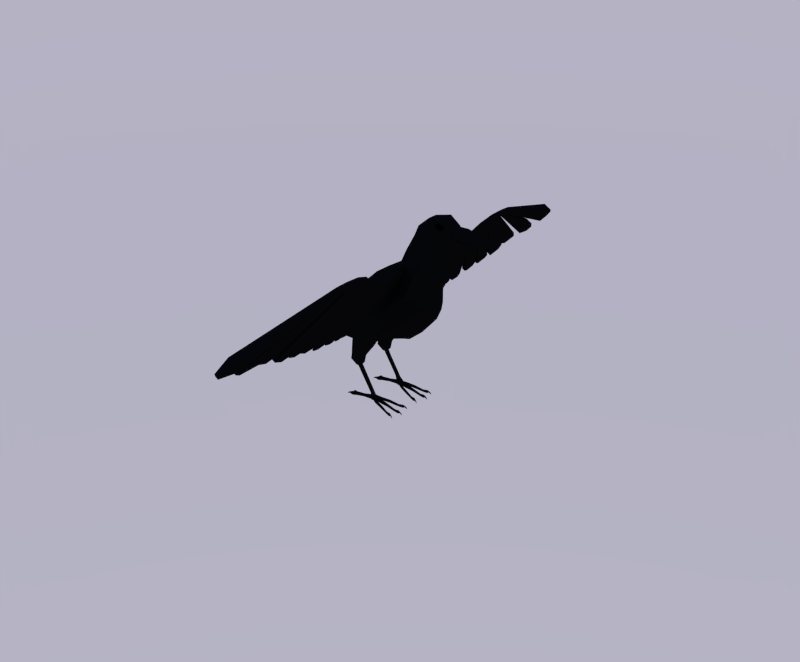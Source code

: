 # Source: Crow.blend  (saved by Blender 2.79.0; exported with 4.5.12 LTS)
import bpy
from mathutils import Matrix  # noqa: F401  (used for matrix-valued properties, if any)

bpy.ops.wm.read_factory_settings(use_empty=True)
scene = bpy.context.scene
scene.name = 'Scene'

# ---- collections
col_collection_1 = bpy.data.collections.new('Collection 1'); scene.collection.children.link(col_collection_1)

# ---- materials (node trees are filled in below, after node groups)
mat_material = bpy.data.materials.new('Material')
mat_material.alpha_threshold = 0.0
mat_material.diffuse_color = (0.06072, 0.06072, 0.06072, 1.0)
mat_material.roughness = 0.5
mat_material_001 = bpy.data.materials.new('Material.001')
mat_material_001.alpha_threshold = 0.0
mat_material_001.diffuse_color = (0.0331, 0.0331, 0.0331, 1.0)
mat_material_001.roughness = 0.5

# ---- material node trees
mat_material.use_nodes = True; mat_material.node_tree.nodes.clear()
_N = mat_material.node_tree.nodes; _L = mat_material.node_tree.links
n0 = _N.new('ShaderNodeOutputMaterial'); n0.name = 'Material Output'; n0.location = (300, 300)
n1 = _N.new('ShaderNodeBsdfDiffuse'); n1.name = 'Diffuse BSDF'; n1.location = (10, 300)
n1.inputs[0].default_value = (0.004242, 0.004242, 0.004242, 1.0)
_L.new(n1.outputs[0], n0.inputs[0])
n0.is_active_output = True
mat_material_001.use_nodes = True; mat_material_001.node_tree.nodes.clear()
_N = mat_material_001.node_tree.nodes; _L = mat_material_001.node_tree.links
n0 = _N.new('ShaderNodeOutputMaterial'); n0.name = 'Material Output'; n0.location = (300, 300)
n1 = _N.new('ShaderNodeBsdfDiffuse'); n1.name = 'Diffuse BSDF'; n1.location = (10, 300)
n1.inputs[0].default_value = (0.0, 0.0, 0.0, 1.0)
_L.new(n1.outputs[0], n0.inputs[0])
n0.is_active_output = True

# ---- world
world_world = bpy.data.worlds.new('World'); scene.world = world_world
world_world.use_nodes = True; world_world.node_tree.nodes.clear()
_N = world_world.node_tree.nodes; _L = world_world.node_tree.links
n0 = _N.new('ShaderNodeOutputWorld'); n0.name = 'World Output'; n0.location = (300, 300)
n1 = _N.new('ShaderNodeBackground'); n1.name = 'Background'; n1.location = (10, 300)
n1.inputs[1].default_value = 0.7
n2 = _N.new('ShaderNodeTexSky'); n2.name = 'Sky Texture'; n2.location = (-190, 300)
n2.sky_type = 'PREETHAM'
n2.turbidity = 2.5
n2.sun_elevation = 1.571
_L.new(n1.outputs[0], n0.inputs[0])
_L.new(n2.outputs[0], n1.inputs[0])
n0.is_active_output = True
world_world.color = (0.05088, 0.05088, 0.05088)
world_world.use_sun_shadow = False
world_world.sun_shadow_jitter_overblur = 0.0
world_world.cycles.sampling_method = 'NONE'
world_world.cycles.sample_map_resolution = 256

# ---- meshes
me_cylinder = bpy.data.meshes.new('Cylinder')
me_cylinder.from_pydata([(-1.066, -0.3334, -0.03189), (-1.046, -0.2448, -2.319), (-0.5922, -0.8726, -0.06037), (-0.6986, -0.6401, -2.34), (0.2502, -1.178, -0.2006), (-0.1368, -0.791, -2.374), (1.087, -0.9534, -0.251), (0.3944, -0.6401, -2.627), (1.604, -0.3645, -0.2821), (0.7062, -0.2448, -2.781), (1.465, -0.3437, -0.592), (0.977, -0.8991, -0.5626), (0.1878, -1.111, -0.5152), (-0.6057, -0.8229, -0.3509), (-1.052, -0.3144, -0.3241), (-0.9021, -0.1429, -3.313), (-0.7066, -0.3736, -3.367), (-0.3901, -0.4618, -3.455), (-0.07366, -0.3736, -3.543), (0.1219, -0.1429, -3.598), (-0.8403, -0.07283, -4.299), (-0.737, -0.1902, -4.297), (-0.57, -0.235, -4.292), (-0.403, -0.1902, -4.288), (-0.2998, -0.07283, -4.285), (-0.6603, -0.02331, -6.682), (-0.6346, -0.06055, -6.665), (-0.5929, -0.07478, -6.637), (-0.5512, -0.06055, -6.61), (-0.5254, -0.02331, -6.593), (-0.9162, -0.2969, 0.8745), (-0.4944, -0.7771, 0.8492), (0.2653, -1.049, 0.7984), (1.011, -0.8491, 0.7536), (1.471, -0.3246, 0.7259), (-0.874, -0.2882, 1.237), (-0.4648, -0.7542, 1.262), (0.2757, -1.019, 1.338), (1.068, -0.4502, 1.279), (1.278, -0.07903, 1.399), (-1.542, -0.2013, 2.713), (-1.276, -0.5265, 2.82), (-0.8468, -0.6507, 2.994), (-0.4167, -0.2875, 3.093), (-0.2517, -0.05049, 3.234), (-1.101, -0.2803, 1.734), (-0.7115, -0.7333, 1.791), (-0.1894, -0.8532, 1.975), (0.7115, -0.07021, 1.932), (0.5156, -0.4003, 1.804), (-1.214, -0.2526, 2.009), (-0.8701, -0.6608, 2.084), (-0.1585, -0.8167, 2.229), (0.5572, -0.06329, 2.342), (0.3725, -0.3608, 2.21), (-1.354, -0.2185, 2.347), (-1.065, -0.5715, 2.445), (-0.5219, -0.7064, 2.614), (-0.0188, -0.05478, 2.798), (-0.1897, -0.312, 2.659), (-1.545, -0.1868, 3.297), (-1.28, -0.4886, 3.31), (-0.8509, -0.6039, 3.332), (-0.421, -0.2668, 3.244), (-0.2561, -0.04687, 3.361), (-1.265, -0.2841, 3.8), (-1.059, -0.329, 3.678), (-0.7395, -0.4665, 3.687), (-0.4843, -0.2355, 3.76), (-0.2866, -0.03876, 3.676), (-0.7769, -0.08828, 4.003), (-0.671, -0.2307, 3.936), (-0.4997, -0.2851, 3.828), (-0.437, -0.04657, 3.768), (-0.4933, -0.0122, 3.818), (-0.5145, -0.09679, 4.322), (-0.4154, -0.2527, 4.265), (-0.2198, -0.3122, 4.143), (-0.2424, -0.05453, 4.158), (-0.2194, -0.01689, 4.139), (0.005306, -0.0586, 4.73), (0.06513, -0.1527, 4.696), (0.2056, -0.1887, 4.611), (0.1566, -0.03442, 4.63), (0.1705, -0.0117, 4.618), (0.4705, -0.01109, 4.897), (0.4815, -0.02833, 4.89), (0.4992, -0.03492, 4.88), (0.521, -0.007406, 4.868), (0.5238, -0.003102, 4.866), (0.05176, -0.04377, 4.771), (0.09633, -0.1139, 4.746), (0.2725, -0.1445, 4.696), (0.2362, -0.01626, 4.675), (0.225, -0.03377, 4.682), (-0.9483, -0.1452, 3.957), (-0.8014, -0.3018, 3.89), (-0.5636, -0.3729, 3.782), (-0.4418, -0.02129, 3.793), (-0.4779, -0.06684, 3.813), (-0.1458, -0.2853, 4.162), (-0.03136, -0.04704, 4.087), (-0.09203, -0.02589, 4.208), (-0.1305, -0.08105, 4.225), (0.2805, -0.02246, 4.667), (0.2947, -0.003941, 4.657), (0.2845, -0.002802, 4.671), (0.2816, -0.006981, 4.672), (-1.047, -0.3911, 3.523), (-0.9237, -0.41, 3.648), (-1.091, -0.4141, 3.529), (-1.203, -0.3536, 3.504), (-1.089, -0.3148, 3.556), (-0.9279, -0.3463, 3.646), (-1.021, -0.431, 3.687), (-1.173, -0.3949, 3.616), (-1.187, -0.3023, 3.609), (-1.013, -0.308, 3.704), (-0.9158, -0.3228, 3.77), (-1.066, -0.3152, 3.745), (0.7016, -0.9937, -1.052), (1.248, -0.3127, -1.168), (0.004875, -1.011, -1.027), (-0.6335, -0.7485, -0.8882), (-1.04, -0.286, -0.8638), (0.5055, -0.7504, -2.485), (0.7479, -0.1471, -2.409), (-0.08931, -0.8379, -2.102), (-0.6815, -0.6204, -1.814), (-1.018, -0.2371, -1.794), (1.038, -0.4561, -2.522), (0.8966, -0.27, -2.104), (1.189, -0.5108, -2.448), (1.035, -0.4102, -1.907), (1.283, -0.6543, -2.402), (1.146, -0.6158, -1.808), (1.283, -0.8316, -2.402), (1.146, -0.8701, -1.808), (1.189, -0.975, -2.448), (1.035, -1.076, -1.907), (1.038, -1.03, -2.522), (0.8549, -1.154, -2.068), (0.8866, -0.975, -2.596), (0.6748, -1.076, -2.23), (0.7849, -0.8638, -2.657), (0.5635, -0.8701, -2.329), (0.7931, -0.6543, -2.642), (0.5039, -0.8298, -2.41), (0.8866, -0.5108, -2.596), (0.6748, -0.4102, -2.23), (0.967, -0.6233, -1.222), (0.8728, -0.8844, -1.239), (0.748, -1.056, -1.282), (0.5593, -1.13, -1.523), (0.3706, -1.056, -1.764), (0.254, -0.985, -1.913), (0.3556, -0.8254, -2.273), (1.208, -0.4626, -2.742), (1.309, -0.5161, -2.612), (1.371, -0.6563, -2.531), (1.371, -0.8296, -2.531), (1.309, -0.9697, -2.612), (1.208, -1.023, -2.742), (1.108, -0.9697, -2.873), (1.046, -0.8296, -2.954), (1.046, -0.6563, -2.954), (1.108, -0.5161, -2.873), (1.432, -0.576, -2.799), (1.464, -0.6079, -2.707), (1.483, -0.6913, -2.649), (1.483, -0.7945, -2.649), (1.464, -0.878, -2.707), (1.432, -0.9099, -2.799), (1.4, -0.878, -2.892), (1.38, -0.7945, -2.949), (1.38, -0.6913, -2.949), (1.4, -0.6079, -2.892), (1.479, -0.6566, -2.849), (1.495, -0.6731, -2.801), (1.505, -0.7163, -2.772), (1.505, -0.7696, -2.772), (1.495, -0.8128, -2.801), (1.479, -0.8293, -2.849), (1.462, -0.8128, -2.897), (1.452, -0.7696, -2.927), (1.452, -0.7163, -2.927), (1.462, -0.6731, -2.897), (2.692, -0.6609, -3.083), (2.708, -0.6766, -3.038), (2.867, -0.6991, -2.932), (2.867, -0.7868, -2.932), (2.752, -0.8093, -3.076), (2.692, -0.825, -3.083), (2.676, -0.8093, -3.129), (2.667, -0.7963, -3.157), (2.667, -0.6896, -3.157), (2.676, -0.6766, -3.129), (2.831, -0.6609, -3.193), (2.864, -0.6766, -3.158), (2.961, -0.6991, -3.048), (2.961, -0.7868, -3.048), (2.864, -0.8093, -3.158), (2.831, -0.825, -3.193), (2.798, -0.8093, -3.229), (2.777, -0.7963, -3.25), (2.777, -0.6896, -3.25), (2.798, -0.6766, -3.229), (2.489, -0.7847, -3.507), (2.489, -0.7012, -3.507), (2.566, -0.7847, -3.551), (2.566, -0.7012, -3.551), (2.286, -0.7859, -3.825), (2.286, -0.7, -3.825), (2.38, -0.7859, -3.894), (2.38, -0.7, -3.894), (2.2, -0.801, -3.912), (2.2, -0.6849, -3.912), (2.333, -0.801, -3.995), (2.333, -0.6849, -3.995), (2.189, -0.7838, -4.039), (2.189, -0.7021, -4.039), (2.283, -0.7838, -4.098), (2.283, -0.7021, -4.098), (2.16, -0.764, -4.128), (2.16, -0.7219, -4.128), (2.204, -0.764, -4.165), (2.204, -0.7219, -4.165), (2.132, -0.7588, -4.216), (2.132, -0.7271, -4.216), (2.169, -0.7588, -4.237), (2.169, -0.7271, -4.237), (2.141, -0.7438, -4.321), (2.141, -0.7421, -4.321), (2.144, -0.7438, -4.322), (2.144, -0.7421, -4.322), (3.234, -0.7185, -2.655), (3.234, -0.7674, -2.655), (3.317, -0.7185, -2.717), (3.317, -0.7674, -2.717), (3.637, -0.7185, -2.32), (3.637, -0.7674, -2.32), (3.72, -0.7185, -2.383), (3.72, -0.7674, -2.383), (3.607, -0.7242, -2.492), (3.543, -0.7242, -2.444), (3.543, -0.7617, -2.444), (3.607, -0.7617, -2.492), (3.663, -0.721, -2.295), (3.663, -0.7649, -2.295), (3.738, -0.721, -2.351), (3.738, -0.7649, -2.351), (3.737, -0.7326, -2.261), (3.737, -0.7533, -2.261), (3.749, -0.7326, -2.305), (3.749, -0.7533, -2.305), (3.801, -0.7345, -2.247), (3.801, -0.7514, -2.247), (3.804, -0.7345, -2.285), (3.804, -0.7514, -2.285), (3.87, -0.7426, -2.272), (3.87, -0.7433, -2.272), (3.868, -0.7426, -2.274), (3.868, -0.7433, -2.274), (3.172, -0.9485, -2.726), (3.164, -0.9959, -2.735), (3.255, -0.9503, -2.789), (3.248, -0.9977, -2.798), (3.565, -1.076, -2.403), (3.557, -1.124, -2.412), (3.648, -1.078, -2.466), (3.64, -1.126, -2.475), (3.537, -1.045, -2.573), (3.474, -1.044, -2.525), (3.467, -1.08, -2.532), (3.531, -1.081, -2.58), (3.59, -1.088, -2.38), (3.583, -1.13, -2.388), (3.664, -1.089, -2.436), (3.657, -1.132, -2.444), (3.661, -1.118, -2.349), (3.657, -1.138, -2.353), (3.673, -1.111, -2.393), (3.67, -1.131, -2.397), (3.723, -1.132, -2.337), (3.72, -1.149, -2.34), (3.727, -1.126, -2.374), (3.724, -1.142, -2.377), (3.79, -1.147, -2.364), (3.79, -1.147, -2.365), (3.789, -1.146, -2.366), (3.789, -1.147, -2.366), (3.161, -0.4437, -2.739), (3.17, -0.4907, -2.729), (3.244, -0.4417, -2.801), (3.253, -0.4888, -2.791), (3.551, -0.3033, -2.419), (3.56, -0.3504, -2.409), (3.635, -0.3013, -2.481), (3.643, -0.3484, -2.471), (3.527, -0.3493, -2.585), (3.463, -0.3508, -2.537), (3.47, -0.387, -2.529), (3.533, -0.3855, -2.578), (3.577, -0.296, -2.394), (3.585, -0.3382, -2.385), (3.652, -0.2942, -2.451), (3.659, -0.3365, -2.442), (3.652, -0.2868, -2.36), (3.655, -0.3068, -2.355), (3.664, -0.2938, -2.403), (3.668, -0.3138, -2.399), (3.715, -0.2745, -2.347), (3.718, -0.2908, -2.343), (3.718, -0.2817, -2.384), (3.721, -0.298, -2.38), (3.784, -0.2752, -2.371), (3.784, -0.2759, -2.371), (3.783, -0.2757, -2.372), (3.783, -0.2764, -2.372), (3.161, -0.4437, -2.739), (3.17, -0.4907, -2.729), (3.244, -0.4417, -2.801), (3.253, -0.4888, -2.791), (2.914, -0.5544, -2.946), (2.927, -0.5987, -2.931), (2.996, -0.5514, -3.009), (3.01, -0.5957, -2.994), (2.915, -0.8647, -2.945), (2.904, -0.9105, -2.958), (2.998, -0.8672, -3.007), (2.987, -0.913, -3.021), (-1.066, 0.3331, -0.03189), (-1.046, 0.2439, -2.319), (-0.5922, 0.8722, -0.06037), (-0.6986, 0.6392, -2.34), (0.2502, 1.177, -0.2006), (-0.1368, 0.7902, -2.374), (1.087, 0.9525, -0.251), (0.3944, 0.6392, -2.627), (1.604, 0.3636, -0.2821), (0.7062, 0.2439, -2.781), (1.465, 0.3428, -0.592), (0.977, 0.8982, -0.5626), (0.1878, 1.11, -0.5152), (-0.6057, 0.8226, -0.3509), (-1.052, 0.3141, -0.3241), (-0.9021, 0.142, -3.313), (-0.7066, 0.3727, -3.367), (-0.3901, 0.4609, -3.455), (-0.07366, 0.3727, -3.543), (0.1219, 0.142, -3.598), (-0.8403, 0.07195, -4.299), (-0.737, 0.1893, -4.297), (-0.57, 0.2341, -4.292), (-0.403, 0.1893, -4.288), (-0.2998, 0.07195, -4.285), (-0.6603, 0.02243, -6.682), (-0.6346, 0.05967, -6.665), (-0.5929, 0.0739, -6.637), (-0.5512, 0.05967, -6.61), (-0.5254, 0.02243, -6.593), (-0.9162, 0.2966, 0.8745), (-0.4944, 0.7768, 0.8492), (0.2653, 1.049, 0.7984), (1.011, 0.8483, 0.7536), (1.471, 0.3237, 0.7259), (-0.874, 0.2879, 1.237), (-0.4648, 0.7539, 1.262), (0.2757, 1.018, 1.338), (1.068, 0.4493, 1.279), (1.278, 0.07815, 1.399), (-1.542, 0.2004, 2.713), (-1.276, 0.5256, 2.82), (-0.8468, 0.6498, 2.994), (-0.4167, 0.2866, 3.093), (-0.2517, 0.04961, 3.234), (-1.101, 0.2794, 1.734), (-0.7115, 0.7324, 1.791), (-0.1894, 0.8523, 1.975), (0.7115, 0.06933, 1.932), (0.5156, 0.3995, 1.804), (-1.214, 0.2517, 2.009), (-0.8701, 0.6599, 2.084), (-0.1585, 0.8158, 2.229), (0.5572, 0.06242, 2.342), (0.3725, 0.3599, 2.21), (-1.354, 0.2176, 2.347), (-1.065, 0.5707, 2.445), (-0.5219, 0.7055, 2.614), (-0.0188, 0.0539, 2.798), (-0.1897, 0.3112, 2.659), (-1.545, 0.1859, 3.297), (-1.28, 0.4877, 3.31), (-0.8509, 0.603, 3.332), (-0.421, 0.2659, 3.244), (-0.2561, 0.04599, 3.361), (-1.265, 0.2832, 3.8), (-1.059, 0.3281, 3.678), (-0.7395, 0.4656, 3.687), (-0.4843, 0.2347, 3.76), (-0.2866, 0.03788, 3.676), (-0.7769, 0.0874, 4.003), (-0.671, 0.2298, 3.936), (-0.4997, 0.2842, 3.828), (-0.437, 0.04569, 3.768), (-0.4933, 0.01132, 3.818), (-0.5145, 0.09591, 4.322), (-0.4154, 0.2518, 4.265), (-0.2198, 0.3114, 4.143), (-0.2424, 0.05365, 4.158), (-0.2194, 0.01601, 4.139), (0.005306, 0.05772, 4.73), (0.06513, 0.1518, 4.696), (0.2056, 0.1878, 4.611), (0.1566, 0.03354, 4.63), (0.1705, 0.01082, 4.618), (0.4705, 0.01021, 4.897), (0.4815, 0.02745, 4.89), (0.4992, 0.03404, 4.88), (0.521, 0.006525, 4.868), (0.5238, 0.002221, 4.866), (0.05176, 0.04289, 4.771), (0.09633, 0.113, 4.746), (0.2725, 0.1436, 4.696), (0.2362, 0.01538, 4.675), (0.225, 0.03289, 4.682), (-0.9483, 0.1444, 3.957), (-0.8014, 0.3009, 3.89), (-0.5636, 0.372, 3.782), (-0.4418, 0.02041, 3.793), (-0.4779, 0.06596, 3.813), (-0.1458, 0.2845, 4.162), (-0.03136, 0.04616, 4.087), (-0.09269, 0.025, 4.207), (-0.1305, 0.08016, 4.225), (0.2805, 0.02158, 4.667), (0.2947, 0.003987, 4.657), (0.2845, 0.001921, 4.671), (0.2816, 0.0061, 4.672), (-1.047, 0.3903, 3.523), (-0.9237, 0.4091, 3.648), (-1.091, 0.4132, 3.529), (-1.203, 0.3528, 3.504), (-1.089, 0.3139, 3.556), (-0.9279, 0.3454, 3.646), (-1.021, 0.4302, 3.687), (-1.173, 0.3941, 3.616), (-1.187, 0.3014, 3.609), (-1.013, 0.3071, 3.704), (-0.9158, 0.3219, 3.77), (-1.066, 0.3143, 3.745), (0.7016, 0.9929, -1.052), (1.248, 0.3118, -1.168), (0.004875, 1.01, -1.027), (-0.6335, 0.7482, -0.8882), (-1.04, 0.2857, -0.8638), (0.5055, 0.7495, -2.485), (0.7479, 0.1462, -2.409), (-0.08931, 0.837, -2.102), (-0.6815, 0.6201, -1.814), (-1.018, 0.2368, -1.794), (1.038, 0.4552, -2.522), (0.8966, 0.2691, -2.104), (1.189, 0.51, -2.448), (1.035, 0.4093, -1.907), (1.283, 0.6534, -2.402), (1.146, 0.615, -1.808), (1.283, 0.8307, -2.402), (1.146, 0.8692, -1.808), (1.189, 0.9742, -2.448), (1.035, 1.075, -1.907), (1.038, 1.029, -2.522), (0.8549, 1.153, -2.068), (0.8866, 0.9742, -2.596), (0.6748, 1.075, -2.23), (0.7849, 0.8629, -2.657), (0.5635, 0.8692, -2.329), (0.7931, 0.6534, -2.642), (0.5039, 0.8289, -2.41), (0.8866, 0.51, -2.596), (0.6748, 0.4093, -2.23), (0.967, 0.6224, -1.222), (0.8728, 0.8835, -1.239), (0.748, 1.055, -1.282), (0.5593, 1.129, -1.523), (0.3706, 1.055, -1.764), (0.254, 0.9841, -1.913), (0.3556, 0.8245, -2.273), (1.208, 0.4617, -2.742), (1.309, 0.5153, -2.612), (1.371, 0.6554, -2.531), (1.371, 0.8287, -2.531), (1.309, 0.9689, -2.612), (1.208, 1.022, -2.742), (1.108, 0.9689, -2.873), (1.046, 0.8287, -2.954), (1.046, 0.6554, -2.954), (1.108, 0.5153, -2.873), (1.432, 0.5751, -2.799), (1.464, 0.607, -2.707), (1.483, 0.6905, -2.649), (1.483, 0.7937, -2.649), (1.464, 0.8771, -2.707), (1.432, 0.909, -2.799), (1.4, 0.8771, -2.892), (1.38, 0.7937, -2.949), (1.38, 0.6905, -2.949), (1.4, 0.607, -2.892), (1.479, 0.6557, -2.849), (1.495, 0.6722, -2.801), (1.505, 0.7154, -2.772), (1.505, 0.7687, -2.772), (1.495, 0.8119, -2.801), (1.479, 0.8284, -2.849), (1.462, 0.8119, -2.897), (1.452, 0.7687, -2.927), (1.452, 0.7154, -2.927), (1.462, 0.6722, -2.897), (2.692, 0.66, -3.083), (2.708, 0.6757, -3.038), (2.867, 0.6982, -2.932), (2.867, 0.7859, -2.932), (2.752, 0.8084, -3.076), (2.692, 0.8241, -3.083), (2.676, 0.8084, -3.129), (2.667, 0.7954, -3.157), (2.667, 0.6887, -3.157), (2.676, 0.6757, -3.129), (2.831, 0.66, -3.193), (2.864, 0.6757, -3.158), (2.961, 0.6982, -3.048), (2.961, 0.7859, -3.048), (2.864, 0.8084, -3.158), (2.831, 0.8241, -3.193), (2.798, 0.8084, -3.229), (2.777, 0.7954, -3.25), (2.777, 0.6887, -3.25), (2.798, 0.6757, -3.229), (2.489, 0.7838, -3.507), (2.489, 0.7003, -3.507), (2.566, 0.7838, -3.551), (2.566, 0.7003, -3.551), (2.286, 0.785, -3.825), (2.286, 0.6991, -3.825), (2.38, 0.785, -3.894), (2.38, 0.6991, -3.894), (2.2, 0.8001, -3.912), (2.2, 0.684, -3.912), (2.333, 0.8001, -3.995), (2.333, 0.684, -3.995), (2.189, 0.7829, -4.039), (2.189, 0.7012, -4.039), (2.283, 0.7829, -4.098), (2.283, 0.7012, -4.098), (2.16, 0.7631, -4.128), (2.16, 0.721, -4.128), (2.204, 0.7631, -4.165), (2.204, 0.721, -4.165), (2.132, 0.7579, -4.216), (2.132, 0.7262, -4.216), (2.169, 0.7579, -4.237), (2.169, 0.7262, -4.237), (2.141, 0.7429, -4.321), (2.141, 0.7413, -4.321), (2.144, 0.7429, -4.322), (2.144, 0.7413, -4.322), (3.234, 0.7176, -2.655), (3.234, 0.7665, -2.655), (3.317, 0.7176, -2.717), (3.317, 0.7665, -2.717), (3.637, 0.7176, -2.32), (3.637, 0.7665, -2.32), (3.72, 0.7176, -2.383), (3.72, 0.7665, -2.383), (3.607, 0.7233, -2.492), (3.543, 0.7233, -2.444), (3.543, 0.7608, -2.444), (3.607, 0.7608, -2.492), (3.663, 0.7201, -2.295), (3.663, 0.764, -2.295), (3.738, 0.7201, -2.351), (3.738, 0.764, -2.351), (3.737, 0.7317, -2.261), (3.737, 0.7524, -2.261), (3.749, 0.7317, -2.305), (3.749, 0.7525, -2.305), (3.801, 0.7336, -2.247), (3.801, 0.7505, -2.247), (3.804, 0.7336, -2.285), (3.804, 0.7505, -2.285), (3.87, 0.7417, -2.272), (3.87, 0.7424, -2.272), (3.868, 0.7417, -2.274), (3.868, 0.7424, -2.274), (3.172, 0.9476, -2.726), (3.164, 0.995, -2.735), (3.255, 0.9494, -2.789), (3.248, 0.9968, -2.798), (3.565, 1.076, -2.403), (3.557, 1.123, -2.412), (3.648, 1.077, -2.466), (3.64, 1.125, -2.475), (3.537, 1.044, -2.573), (3.474, 1.043, -2.525), (3.467, 1.079, -2.532), (3.531, 1.081, -2.58), (3.59, 1.087, -2.38), (3.583, 1.129, -2.388), (3.664, 1.089, -2.436), (3.657, 1.131, -2.444), (3.661, 1.117, -2.349), (3.657, 1.137, -2.353), (3.673, 1.11, -2.393), (3.67, 1.13, -2.397), (3.723, 1.131, -2.337), (3.72, 1.148, -2.34), (3.727, 1.125, -2.374), (3.724, 1.141, -2.377), (3.79, 1.146, -2.364), (3.79, 1.146, -2.365), (3.789, 1.145, -2.366), (3.789, 1.146, -2.366), (3.161, 0.4428, -2.739), (3.17, 0.4899, -2.729), (3.244, 0.4408, -2.801), (3.253, 0.4879, -2.791), (3.551, 0.3024, -2.419), (3.56, 0.3495, -2.409), (3.635, 0.3005, -2.481), (3.643, 0.3475, -2.471), (3.527, 0.3485, -2.585), (3.463, 0.35, -2.537), (3.47, 0.3861, -2.529), (3.533, 0.3846, -2.578), (3.577, 0.2951, -2.394), (3.585, 0.3373, -2.385), (3.652, 0.2933, -2.451), (3.659, 0.3356, -2.442), (3.652, 0.2859, -2.36), (3.655, 0.3059, -2.355), (3.664, 0.2929, -2.403), (3.668, 0.3129, -2.399), (3.715, 0.2736, -2.347), (3.718, 0.2899, -2.343), (3.718, 0.2808, -2.384), (3.721, 0.2971, -2.38), (3.784, 0.2744, -2.371), (3.784, 0.2751, -2.371), (3.783, 0.2748, -2.372), (3.783, 0.2755, -2.372), (3.161, 0.4428, -2.739), (3.17, 0.4899, -2.729), (3.244, 0.4408, -2.801), (3.253, 0.4879, -2.791), (2.914, 0.5535, -2.946), (2.927, 0.5978, -2.931), (2.996, 0.5505, -3.009), (3.01, 0.5948, -2.994), (2.915, 0.8638, -2.945), (2.904, 0.9096, -2.958), (2.998, 0.8664, -3.007), (2.987, 0.9121, -3.021), (-0.4601, 0.7033, -2.355), (-0.2688, 0.9447, -0.4207), (-0.2346, 1.002, -0.1199), (-0.5722, 0.4102, -3.405), (-0.6661, 0.2083, -4.295), (-0.6169, 0.06571, -6.653), (-0.1719, 0.8922, 0.8276), (-0.1504, 0.8659, 1.294), (-1.094, 0.5784, 2.894), (-0.4898, 0.7833, 1.869), (-0.568, 0.7261, 2.146), (-0.8346, 0.6279, 2.517), (-1.098, 0.5366, 3.319), (-0.9235, 0.3865, 3.682), (-0.5983, 0.2529, 3.89), (-0.3324, 0.2771, 4.213), (0.1248, 0.1671, 4.66), (0.489, 0.03025, 4.886), (0.1711, 0.126, 4.725), (-0.7005, 0.3311, 3.844), (-0.3625, 0.8594, -0.9473), (-0.4301, 0.7122, -1.936), (-0.4511, -0.7066, -2.355), (-0.2561, -0.9499, -0.4233), (-0.2211, -1.007, -0.1222), (-0.5672, -0.4124, -3.406), (-0.6635, -0.2099, -4.295), (-0.6162, -0.06682, -6.653), (-0.1597, -0.8971, 0.8268), (-0.1386, -0.8706, 1.295), (-1.087, -0.5812, 2.897), (-0.4815, -0.7861, 1.872), (-0.5566, -0.7295, 2.148), (-0.8259, -0.631, 2.52), (-1.091, -0.5394, 3.32), (-0.9184, -0.3896, 3.682), (-0.5956, -0.2546, 3.889), (-0.3292, -0.2789, 4.211), (0.127, -0.1685, 4.658), (0.4893, -0.03123, 4.886), (0.1739, -0.1274, 4.724), (-0.6967, -0.3331, 3.843), (-0.3523, -0.8641, -0.9495), (-0.4206, -0.7162, -1.941), (-0.3193, 0.8089, 0.958), (-0.4386, 1.637, 1.317), (-0.3149, 1.637, 1.358), (-0.1956, 0.8089, 0.9992), (-0.5266, 0.7406, 1.581), (-0.6401, 1.28, 1.922), (-0.5164, 1.28, 1.963), (-0.4029, 0.7406, 1.622), (-0.4435, 1.908, 1.331), (-0.3197, 1.908, 1.372), (-0.6699, 1.708, 2.012), (-0.5462, 1.708, 2.053), (-0.4101, 2.332, 1.231), (-0.2864, 2.332, 1.272), (-0.5906, 2.372, 1.773), (-0.4668, 2.372, 1.815), (-0.4524, 2.913, 1.358), (-0.3287, 2.913, 1.399), (-0.6115, 2.585, 1.836), (-0.4878, 2.585, 1.878), (-0.6609, 3.797, 1.985), (-0.5372, 3.797, 2.026), (-0.7716, 3.1, 2.317), (-0.6478, 3.1, 2.359), (-0.7184, 4.146, 2.158), (-0.5947, 4.146, 2.199), (-0.8425, 3.642, 2.531), (-0.7188, 3.642, 2.572), (-0.7157, 4.213, 2.149), (-0.5919, 4.213, 2.191), (-0.8542, 4.195, 2.566), (-0.7305, 4.195, 2.607), (-0.4329, 3.355, 1.713), (-0.5567, 3.355, 1.671), (-0.5678, 2.842, 2.118), (-0.6916, 2.842, 2.077), (-0.423, 0.7747, 1.27), (-0.5393, 1.458, 1.619), (-0.4156, 1.458, 1.661), (-0.2993, 0.7747, 1.311), (-0.5567, 1.808, 1.672), (-0.433, 1.808, 1.713), (-0.5004, 2.352, 1.502), (-0.3766, 2.352, 1.543), (-0.532, 2.749, 1.597), (-0.4083, 2.749, 1.638), (-0.7162, 3.449, 2.151), (-0.5925, 3.449, 2.192), (-0.7805, 3.894, 2.344), (-0.6567, 3.894, 2.385), (-0.785, 4.204, 2.358), (-0.6612, 4.204, 2.399), (-0.5004, 3.099, 1.915), (-0.6241, 3.099, 1.874), (-0.5834, 1.01, 1.752), (-0.379, 1.223, 1.137), (-0.4596, 1.01, 1.793), (-0.2552, 1.223, 1.178), (-0.4812, 1.116, 1.445), (-0.3574, 1.116, 1.486), (0.3002, 2.61, -0.8322), (0.3807, 2.61, -0.8054), (0.339, 2.341, -0.9488), (0.4195, 2.341, -0.9221), (0.3676, 2.593, -0.9528), (0.399, 2.593, -0.9424), (0.3827, 2.488, -0.9984), (0.4142, 2.488, -0.9879), (0.2966, 2.651, -0.8832), (0.4142, 2.651, -0.8441), (0.2919, 2.909, -0.8692), (0.4095, 2.909, -0.8301), (0.343, 2.697, -0.9639), (0.4253, 2.697, -0.9366), (0.3398, 2.878, -0.9542), (0.4221, 2.878, -0.9268), (0.3124, 1.85, -0.9014), (0.4124, 1.85, -0.8681), (0.2641, 2.185, -0.7564), (0.3642, 2.185, -0.7231), (0.3597, 1.983, -0.9951), (0.4307, 1.983, -0.9715), (0.3255, 2.22, -0.8923), (0.3965, 2.22, -0.8687), (0.303, 3.052, -0.8824), (0.4085, 3.052, -0.8473), (0.2692, 3.406, -0.7808), (0.3747, 3.406, -0.7457), (0.3461, 3.15, -0.9589), (0.4199, 3.15, -0.9343), (0.3224, 3.398, -0.8878), (0.3962, 3.398, -0.8632), (-0.07024, 1.733, 0.2001), (0.05897, 1.733, 0.2431), (0.1212, 1.3, 0.05588), (-0.00797, 1.3, 0.0129), (0.09172, 1.76, 0.121), (-0.02333, 1.76, 0.0827), (-0.07877, 2.145, 0.2494), (0.03628, 2.145, 0.2876), (-0.1615, 1.995, 0.3979), (-0.1684, 2.379, 0.4187), (0.00665, 2.379, 0.4769), (0.01357, 1.995, 0.4561), (-0.1063, 2.371, 0.2359), (-0.1057, 2.957, 0.2341), (0.06695, 2.957, 0.2916), (0.06635, 2.371, 0.2933), (0.2562, 3.483, -0.7392), (0.3602, 3.483, -0.7046), (0.2207, 3.971, -0.6324), (0.3247, 3.971, -0.5978), (0.3358, 3.733, -0.9041), (0.3953, 3.733, -0.8843), (0.3155, 4.012, -0.843), (0.375, 4.012, -0.8233), (-0.09674, 2.845, 0.2784), (-0.1412, 3.456, 0.412), (-0.01116, 3.456, 0.4552), (0.03326, 2.845, 0.3217), (0.186, 4.205, -0.561), (0.3097, 4.205, -0.5199), (0.2199, 4.691, -0.2498), (0.09615, 4.691, -0.291), (0.2608, 4.496, -0.6939), (0.3294, 4.496, -0.6711), (0.2796, 4.765, -0.5214), (0.211, 4.765, -0.5442), (-0.195, 4.153, 0.5584), (-0.05579, 4.153, 0.6047), (-0.08703, 3.627, 0.2339), (0.05219, 3.627, 0.2802), (0.07527, 5.39, -0.1948), (0.199, 5.39, -0.1537), (0.2779, 4.877, -0.3908), (0.1542, 4.877, -0.4319), (0.167, 5.406, -0.3893), (0.2421, 5.406, -0.3643), (0.2899, 5.095, -0.5082), (0.2148, 5.095, -0.5332), (-0.1268, 4.073, 0.791), (-0.2323, 4.073, 0.7559), (-0.2053, 4.479, 1.027), (-0.3107, 4.479, 0.9918), (-0.003054, 5.432, -0.1499), (0.211, 5.432, -0.07868), (-0.1025, 6.035, 0.1491), (0.1115, 6.035, 0.2203), (0.1089, 5.762, -0.3916), (0.2507, 5.762, -0.3444), (0.04293, 6.161, -0.1934), (0.1848, 6.161, -0.1462), (-0.8435, 4.635, 2.534), (-0.7198, 4.635, 2.575), (-0.7808, 4.522, 2.345), (-0.657, 4.522, 2.386), (-0.04087, 6.071, 0.1072), (-0.1437, 6.78, 0.4165), (0.02425, 6.549, -0.0885), (-0.04509, 7.026, 0.1199), (-0.785, 4.204, 2.358), (-0.6612, 4.204, 2.399), (-0.7808, 4.522, 2.345), (-0.657, 4.522, 2.386), (-0.2077, 7.028, 0.3806), (0.06091, 7.028, 0.4699), (-0.3212, 7.566, 0.7217), (-0.05256, 7.566, 0.811), (-0.04533, 7.823, 0.1528), (0.06736, 7.823, 0.1903), (-0.09293, 8.048, 0.2959), (0.01976, 8.048, 0.3334), (-0.4944, 8.52, 1.135), (-0.1614, 8.52, 1.246), (-0.3255, 8.216, 0.6271), (0.007571, 8.216, 0.7379), (-0.3255, 8.216, 0.6271), (0.007571, 8.216, 0.7379), (-0.2612, 9.0, 0.7825), (-0.137, 9.0, 0.8238), (-0.1982, 8.887, 0.5931), (-0.07402, 8.887, 0.6344), (-0.1982, 8.887, 0.5931), (-0.07402, 8.887, 0.6344), (-0.6447, 4.213, 2.173), (-0.714, 4.204, 2.381), (0.03013, 6.071, 0.1308), (-0.07275, 6.78, 0.4401), (0.09524, 6.549, -0.06493), (0.0259, 7.026, 0.1435), (-0.3193, -0.806, 0.958), (-0.4386, -1.634, 1.317), (-0.3149, -1.634, 1.358), (-0.1956, -0.806, 0.9992), (-0.5266, -0.7377, 1.581), (-0.6401, -1.277, 1.922), (-0.5164, -1.277, 1.963), (-0.4029, -0.7377, 1.622), (-0.4435, -1.905, 1.331), (-0.3197, -1.905, 1.372), (-0.6699, -1.705, 2.012), (-0.5462, -1.705, 2.053), (-0.4101, -2.329, 1.231), (-0.2864, -2.329, 1.272), (-0.5906, -2.37, 1.773), (-0.4668, -2.37, 1.815), (-0.4524, -2.91, 1.358), (-0.3287, -2.91, 1.399), (-0.6115, -2.582, 1.836), (-0.4878, -2.582, 1.878), (-0.6609, -3.794, 1.985), (-0.5372, -3.794, 2.026), (-0.7716, -3.097, 2.317), (-0.6478, -3.097, 2.359), (-0.7184, -4.143, 2.158), (-0.5947, -4.143, 2.199), (-0.8425, -3.639, 2.531), (-0.7188, -3.639, 2.572), (-0.7157, -4.211, 2.149), (-0.5919, -4.211, 2.191), (-0.8542, -4.192, 2.566), (-0.7305, -4.192, 2.607), (-0.4329, -3.352, 1.713), (-0.5567, -3.352, 1.671), (-0.5678, -2.839, 2.118), (-0.6916, -2.839, 2.077), (-0.423, -0.7719, 1.27), (-0.5393, -1.455, 1.619), (-0.4156, -1.455, 1.661), (-0.2993, -0.7719, 1.311), (-0.5567, -1.805, 1.672), (-0.433, -1.805, 1.713), (-0.5004, -2.349, 1.502), (-0.3766, -2.349, 1.543), (-0.532, -2.746, 1.597), (-0.4083, -2.746, 1.638), (-0.7162, -3.446, 2.151), (-0.5925, -3.446, 2.192), (-0.7805, -3.891, 2.344), (-0.6567, -3.891, 2.385), (-0.785, -4.201, 2.358), (-0.6612, -4.201, 2.399), (-0.5004, -3.096, 1.915), (-0.6241, -3.096, 1.874), (-0.5834, -1.007, 1.752), (-0.379, -1.22, 1.137), (-0.4596, -1.007, 1.793), (-0.2552, -1.22, 1.178), (-0.4812, -1.114, 1.445), (-0.3574, -1.114, 1.486), (0.3002, -2.607, -0.8322), (0.3807, -2.607, -0.8054), (0.339, -2.338, -0.9488), (0.4195, -2.338, -0.9221), (0.3676, -2.591, -0.9528), (0.399, -2.591, -0.9424), (0.3827, -2.485, -0.9984), (0.4142, -2.485, -0.9879), (0.2966, -2.648, -0.8832), (0.4142, -2.648, -0.8441), (0.2919, -2.906, -0.8692), (0.4095, -2.906, -0.8301), (0.343, -2.695, -0.9639), (0.4253, -2.695, -0.9366), (0.3398, -2.875, -0.9542), (0.4221, -2.875, -0.9268), (0.3124, -1.847, -0.9014), (0.4124, -1.847, -0.8681), (0.2641, -2.182, -0.7564), (0.3642, -2.182, -0.7231), (0.3597, -1.98, -0.9951), (0.4307, -1.98, -0.9715), (0.3255, -2.217, -0.8923), (0.3965, -2.217, -0.8687), (0.303, -3.049, -0.8824), (0.4085, -3.049, -0.8473), (0.2692, -3.404, -0.7808), (0.3747, -3.404, -0.7457), (0.3461, -3.147, -0.9589), (0.4199, -3.147, -0.9343), (0.3224, -3.395, -0.8878), (0.3962, -3.395, -0.8632), (-0.07024, -1.73, 0.2001), (0.05897, -1.73, 0.2431), (0.1212, -1.298, 0.05588), (-0.007971, -1.298, 0.0129), (0.09172, -1.757, 0.121), (-0.02333, -1.757, 0.0827), (-0.07877, -2.142, 0.2494), (0.03628, -2.142, 0.2876), (-0.1615, -1.993, 0.3979), (-0.1684, -2.377, 0.4187), (0.006649, -2.377, 0.4769), (0.01357, -1.993, 0.4561), (-0.1063, -2.368, 0.2359), (-0.1057, -2.955, 0.2341), (0.06695, -2.955, 0.2915), (0.06635, -2.368, 0.2933), (0.2562, -3.48, -0.7392), (0.3602, -3.48, -0.7046), (0.2207, -3.968, -0.6324), (0.3247, -3.968, -0.5978), (0.3358, -3.73, -0.9041), (0.3953, -3.73, -0.8843), (0.3155, -4.009, -0.843), (0.3749, -4.009, -0.8233), (-0.09674, -2.842, 0.2784), (-0.1412, -3.453, 0.412), (-0.01116, -3.453, 0.4552), (0.03326, -2.842, 0.3217), (0.186, -4.202, -0.561), (0.3097, -4.202, -0.5199), (0.2199, -4.688, -0.2498), (0.09615, -4.688, -0.291), (0.2608, -4.493, -0.6939), (0.3294, -4.493, -0.6711), (0.2796, -4.763, -0.5214), (0.211, -4.763, -0.5442), (-0.195, -4.15, 0.5584), (-0.05579, -4.15, 0.6047), (-0.08703, -3.624, 0.2339), (0.05219, -3.624, 0.2802), (0.07527, -5.387, -0.1948), (0.199, -5.387, -0.1537), (0.2779, -4.874, -0.3908), (0.1541, -4.874, -0.4319), (0.167, -5.403, -0.3893), (0.2421, -5.403, -0.3643), (0.2899, -5.092, -0.5082), (0.2148, -5.092, -0.5332), (-0.1268, -4.07, 0.791), (-0.2323, -4.07, 0.7559), (-0.2053, -4.476, 1.027), (-0.3107, -4.476, 0.9918), (-0.003056, -5.43, -0.1499), (0.211, -5.43, -0.07868), (-0.1025, -6.032, 0.1491), (0.1115, -6.032, 0.2203), (0.1089, -5.759, -0.3916), (0.2507, -5.759, -0.3444), (0.04293, -6.158, -0.1934), (0.1848, -6.158, -0.1462), (-0.8435, -4.632, 2.534), (-0.7198, -4.632, 2.575), (-0.7808, -4.519, 2.345), (-0.657, -4.519, 2.386), (-0.04087, -6.069, 0.1072), (-0.1437, -6.777, 0.4165), (0.02425, -6.546, -0.0885), (-0.0451, -7.023, 0.1199), (-0.785, -4.201, 2.358), (-0.6612, -4.201, 2.399), (-0.7808, -4.519, 2.345), (-0.657, -4.519, 2.386), (-0.2077, -7.026, 0.3806), (0.06091, -7.026, 0.4699), (-0.3212, -7.563, 0.7217), (-0.05256, -7.563, 0.811), (-0.04533, -7.82, 0.1528), (0.06736, -7.82, 0.1903), (-0.09293, -8.045, 0.2959), (0.01975, -8.045, 0.3334), (-0.4944, -8.517, 1.135), (-0.1614, -8.517, 1.246), (-0.3255, -8.214, 0.6271), (0.007569, -8.214, 0.7379), (-0.3255, -8.214, 0.6271), (0.007569, -8.214, 0.7379), (-0.2612, -8.997, 0.7825), (-0.137, -8.997, 0.8238), (-0.1982, -8.884, 0.5931), (-0.07402, -8.884, 0.6344), (-0.1982, -8.884, 0.5931), (-0.07402, -8.884, 0.6344), (-0.6447, -4.211, 2.173), (-0.714, -4.201, 2.381), (0.03012, -6.069, 0.1308), (-0.07275, -6.777, 0.4401), (0.09524, -6.546, -0.06493), (0.0259, -7.023, 0.1435), (2.591, -0.6995, -3.09), (2.601, -0.6893, -3.06), (2.584, -0.7096, -3.108), (2.584, -0.7763, -3.108), (2.591, -0.7864, -3.09), (2.601, -0.7966, -3.06), (2.638, -0.7864, -3.053), (2.707, -0.7706, -2.965), (2.707, -0.7153, -2.965), (2.611, -0.6995, -3.03), (2.498, 0.697, -3.074), (2.509, 0.6864, -3.043), (2.492, 0.709, -3.093), (2.492, 0.7751, -3.093), (2.498, 0.7871, -3.074), (2.509, 0.7977, -3.043), (2.545, 0.7871, -3.034), (2.611, 0.7697, -2.949), (2.611, 0.7144, -2.949), (2.52, 0.697, -3.012)], [], [(3, 1, 15, 16), (704, 685, 13, 123), (120, 11, 12, 122), (10, 8, 6, 11), (121, 10, 11, 120), (11, 6, 4, 12), (685, 686, 2, 13), (13, 2, 0, 14), (123, 13, 14, 124), (9, 7, 18, 19), (7, 5, 17, 18), (684, 3, 16, 687), (16, 15, 20, 21), (19, 18, 23, 24), (18, 17, 22, 23), (687, 16, 21, 688), (21, 20, 25, 26), (24, 23, 28, 29), (23, 22, 27, 28), (688, 21, 26, 689), (0, 2, 31, 30), (686, 4, 32, 690), (6, 8, 34, 33), (4, 6, 33, 32), (30, 31, 36, 35), (690, 32, 37, 691), (33, 34, 39, 38), (32, 33, 38, 37), (55, 56, 41, 40), (695, 57, 42, 692), (59, 58, 44, 43), (57, 59, 43, 42), (35, 36, 46, 45), (691, 37, 47, 693), (38, 39, 48, 49), (37, 38, 49, 47), (45, 46, 51, 50), (693, 47, 52, 694), (49, 48, 53, 54), (47, 49, 54, 52), (50, 51, 56, 55), (694, 52, 57, 695), (54, 53, 58, 59), (52, 54, 59, 57), (40, 41, 61, 60), (692, 42, 62, 696), (43, 44, 64, 63), (42, 43, 63, 62), (60, 61, 66, 65), (696, 62, 67, 697), (63, 64, 69, 68), (62, 63, 68, 67), (95, 96, 71, 70), (703, 97, 72, 698), (99, 98, 74, 73), (97, 99, 73, 72), (70, 71, 76, 75), (698, 72, 77, 699), (73, 74, 79, 78), (72, 73, 78, 77), (75, 76, 81, 80), (699, 77, 82, 700), (78, 79, 84, 83), (77, 78, 83, 82), (90, 91, 86, 85), (702, 92, 87, 701), (94, 93, 89, 88), (92, 94, 88, 87), (80, 81, 91, 90), (700, 82, 92, 702), (83, 84, 93, 94), (82, 83, 94, 92), (65, 66, 96, 95), (697, 67, 97, 703), (98, 99, 103, 102), (67, 68, 99, 97), (102, 103, 107, 106), (99, 68, 100, 103), (68, 69, 101, 100), (104, 105, 106, 107), (103, 100, 104, 107), (100, 101, 105, 104), (97, 67, 68), (72, 97, 68), (108, 109, 110), (109, 108, 113), (108, 110, 111), (108, 111, 112), (108, 112, 113), (109, 113, 118), (110, 109, 114), (111, 110, 115), (112, 111, 116), (113, 112, 117), (109, 118, 114), (110, 114, 115), (111, 115, 116), (112, 116, 117), (113, 117, 118), (114, 118, 119), (115, 114, 119), (116, 115, 119), (117, 116, 119), (118, 117, 119), (705, 704, 123, 128), (127, 156, 155), (128, 123, 124, 129), (684, 705, 128, 3), (7, 125, 127, 5), (9, 126, 125, 7), (3, 128, 129, 1), (130, 131, 133, 132), (132, 133, 135, 134), (134, 135, 137, 136), (136, 137, 139, 138), (138, 139, 141, 140), (140, 141, 143, 142), (142, 143, 145, 144), (144, 145, 147, 146), (148, 149, 131, 130), (146, 147, 149, 148), (148, 130, 157, 166), (147, 145, 155, 156), (145, 143, 154, 155), (143, 141, 153, 154), (141, 139, 152, 153), (139, 137, 151, 152), (137, 135, 150, 151), (154, 153, 122), (154, 122, 155), (166, 157, 167, 176), (146, 148, 166, 165), (144, 146, 165, 164), (142, 144, 164, 163), (140, 142, 163, 162), (138, 140, 162, 161), (136, 138, 161, 160), (134, 136, 160, 159), (132, 134, 159, 158), (130, 132, 158, 157), (176, 167, 177, 186), (165, 166, 176, 175), (164, 165, 175, 174), (163, 164, 174, 173), (162, 163, 173, 172), (161, 162, 172, 171), (160, 161, 171, 170), (159, 160, 170, 169), (158, 159, 169, 168), (157, 158, 168, 167), (1086, 1087, 187, 196), (175, 176, 186, 185), (174, 175, 185, 184), (173, 174, 184, 183), (172, 173, 183, 182), (171, 172, 182, 181), (170, 171, 181, 180), (169, 170, 180, 179), (168, 169, 179, 178), (167, 168, 178, 177), (196, 187, 197, 206), (1088, 1086, 196, 195), (1089, 1088, 195, 194), (1090, 1089, 194, 193), (1091, 1090, 193, 192), (1092, 1091, 192, 191), (1093, 1092, 191, 190), (1094, 1093, 190, 189), (1095, 1094, 189, 188), (1087, 1095, 188, 187), (197, 198, 199, 200, 201, 202, 203, 204, 205, 206), (195, 196, 206, 205), (204, 194, 207, 209), (193, 194, 204, 203), (192, 193, 203, 202), (191, 192, 202, 201), (191, 201, 330, 328), (199, 189, 235, 237), (201, 200, 329, 330), (187, 188, 198, 197), (209, 207, 211, 213), (195, 205, 210, 208), (205, 204, 209, 210), (194, 195, 208, 207), (213, 211, 215, 217), (208, 210, 214, 212), (210, 209, 213, 214), (207, 208, 212, 211), (217, 215, 219, 221), (212, 214, 218, 216), (214, 213, 217, 218), (211, 212, 216, 215), (221, 219, 223, 225), (216, 218, 222, 220), (218, 217, 221, 222), (215, 216, 220, 219), (225, 223, 227, 229), (220, 222, 226, 224), (222, 221, 225, 226), (219, 220, 224, 223), (229, 227, 231, 233), (224, 226, 230, 228), (226, 225, 229, 230), (223, 224, 228, 227), (231, 232, 234, 233), (228, 230, 234, 232), (230, 229, 233, 234), (227, 228, 232, 231), (243, 244, 239, 241), (190, 200, 238, 236), (200, 199, 237, 238), (189, 190, 236, 235), (241, 239, 247, 249), (245, 246, 242, 240), (246, 243, 241, 242), (244, 245, 240, 239), (237, 235, 244, 243), (236, 238, 246, 245), (238, 237, 243, 246), (235, 236, 245, 244), (249, 247, 251, 253), (240, 242, 250, 248), (242, 241, 249, 250), (239, 240, 248, 247), (253, 251, 255, 257), (248, 250, 254, 252), (250, 249, 253, 254), (247, 248, 252, 251), (257, 255, 259, 261), (252, 254, 258, 256), (254, 253, 257, 258), (251, 252, 256, 255), (259, 260, 262, 261), (256, 258, 262, 260), (258, 257, 261, 262), (255, 256, 260, 259), (271, 272, 267, 269), (269, 267, 275, 277), (273, 274, 270, 268), (274, 271, 269, 270), (272, 273, 268, 267), (265, 263, 272, 271), (264, 266, 274, 273), (266, 265, 271, 274), (263, 264, 273, 272), (277, 275, 279, 281), (268, 270, 278, 276), (270, 269, 277, 278), (267, 268, 276, 275), (281, 279, 283, 285), (276, 278, 282, 280), (278, 277, 281, 282), (275, 276, 280, 279), (285, 283, 287, 289), (280, 282, 286, 284), (282, 281, 285, 286), (279, 280, 284, 283), (287, 288, 290, 289), (284, 286, 290, 288), (286, 285, 289, 290), (283, 284, 288, 287), (299, 300, 295, 297), (297, 295, 303, 305), (301, 302, 298, 296), (302, 299, 297, 298), (300, 301, 296, 295), (293, 291, 300, 299), (292, 294, 302, 301), (294, 293, 299, 302), (291, 292, 301, 300), (305, 303, 307, 309), (296, 298, 306, 304), (298, 297, 305, 306), (295, 296, 304, 303), (309, 307, 311, 313), (304, 306, 310, 308), (306, 305, 309, 310), (303, 304, 308, 307), (313, 311, 315, 317), (308, 310, 314, 312), (310, 309, 313, 314), (307, 308, 312, 311), (315, 316, 318, 317), (312, 314, 318, 316), (314, 313, 317, 318), (311, 312, 316, 315), (291, 293, 321, 319), (294, 292, 320, 322), (293, 294, 322, 321), (292, 291, 319, 320), (319, 321, 325, 323), (322, 320, 324, 326), (321, 322, 326, 325), (320, 319, 323, 324), (263, 265, 329, 327), (266, 264, 328, 330), (265, 266, 330, 329), (264, 263, 327, 328), (191, 328, 327, 190), (190, 327, 329, 200), (189, 199, 326, 324), (189, 324, 323, 188), (188, 323, 325, 198), (199, 198, 325, 326), (127, 155, 122), (152, 122, 153), (122, 152, 120), (152, 151, 120), (150, 120, 151), (120, 150, 121), (121, 150, 133), (133, 150, 135), (127, 125, 156), (156, 125, 147), (147, 125, 149), (125, 126, 149), (149, 126, 131), (126, 121, 131), (131, 121, 133), (334, 347, 346, 332), (682, 454, 344, 663), (451, 453, 343, 342), (341, 342, 337, 339), (452, 451, 342, 341), (342, 343, 335, 337), (663, 344, 333, 664), (344, 345, 331, 333), (454, 455, 345, 344), (340, 350, 349, 338), (338, 349, 348, 336), (662, 665, 347, 334), (347, 352, 351, 346), (350, 355, 354, 349), (349, 354, 353, 348), (665, 666, 352, 347), (352, 357, 356, 351), (355, 360, 359, 354), (354, 359, 358, 353), (666, 667, 357, 352), (331, 361, 362, 333), (664, 668, 363, 335), (337, 364, 365, 339), (335, 363, 364, 337), (361, 366, 367, 362), (668, 669, 368, 363), (364, 369, 370, 365), (363, 368, 369, 364), (386, 371, 372, 387), (673, 670, 373, 388), (390, 374, 375, 389), (388, 373, 374, 390), (366, 376, 377, 367), (669, 671, 378, 368), (369, 380, 379, 370), (368, 378, 380, 369), (376, 381, 382, 377), (671, 672, 383, 378), (380, 385, 384, 379), (378, 383, 385, 380), (381, 386, 387, 382), (672, 673, 388, 383), (385, 390, 389, 384), (383, 388, 390, 385), (371, 391, 392, 372), (670, 674, 393, 373), (374, 394, 395, 375), (373, 393, 394, 374), (391, 396, 397, 392), (674, 675, 398, 393), (394, 399, 400, 395), (393, 398, 399, 394), (426, 401, 402, 427), (681, 676, 403, 428), (430, 404, 405, 429), (428, 403, 404, 430), (401, 406, 407, 402), (676, 677, 408, 403), (404, 409, 410, 405), (403, 408, 409, 404), (406, 411, 412, 407), (677, 678, 413, 408), (409, 414, 415, 410), (408, 413, 414, 409), (421, 416, 417, 422), (680, 679, 418, 423), (425, 419, 420, 424), (423, 418, 419, 425), (411, 421, 422, 412), (678, 680, 423, 413), (414, 425, 424, 415), (413, 423, 425, 414), (396, 426, 427, 397), (675, 681, 428, 398), (429, 433, 434, 430), (398, 428, 430, 399), (433, 437, 438, 434), (430, 434, 431, 399), (399, 431, 432, 400), (435, 438, 437, 436), (434, 438, 435, 431), (431, 435, 436, 432), (428, 399, 398), (403, 399, 428), (439, 441, 440), (440, 444, 439), (439, 442, 441), (439, 443, 442), (439, 444, 443), (440, 449, 444), (441, 445, 440), (442, 446, 441), (443, 447, 442), (444, 448, 443), (440, 445, 449), (441, 446, 445), (442, 447, 446), (443, 448, 447), (444, 449, 448), (445, 450, 449), (446, 450, 445), (447, 450, 446), (448, 450, 447), (449, 450, 448), (683, 459, 454, 682), (458, 486, 487), (459, 460, 455, 454), (662, 334, 459, 683), (338, 336, 458, 456), (340, 338, 456, 457), (334, 332, 460, 459), (461, 463, 464, 462), (463, 465, 466, 464), (465, 467, 468, 466), (467, 469, 470, 468), (469, 471, 472, 470), (471, 473, 474, 472), (473, 475, 476, 474), (475, 477, 478, 476), (479, 461, 462, 480), (477, 479, 480, 478), (479, 497, 488, 461), (478, 487, 486, 476), (476, 486, 485, 474), (474, 485, 484, 472), (472, 484, 483, 470), (470, 483, 482, 468), (468, 482, 481, 466), (485, 453, 484), (485, 486, 453), (497, 507, 498, 488), (477, 496, 497, 479), (475, 495, 496, 477), (473, 494, 495, 475), (471, 493, 494, 473), (469, 492, 493, 471), (467, 491, 492, 469), (465, 490, 491, 467), (463, 489, 490, 465), (461, 488, 489, 463), (507, 517, 508, 498), (496, 506, 507, 497), (495, 505, 506, 496), (494, 504, 505, 495), (493, 503, 504, 494), (492, 502, 503, 493), (491, 501, 502, 492), (490, 500, 501, 491), (489, 499, 500, 490), (488, 498, 499, 489), (1096, 527, 518, 1097), (506, 516, 517, 507), (505, 515, 516, 506), (504, 514, 515, 505), (503, 513, 514, 504), (502, 512, 513, 503), (501, 511, 512, 502), (500, 510, 511, 501), (499, 509, 510, 500), (498, 508, 509, 499), (527, 537, 528, 518), (1098, 526, 527, 1096), (1099, 525, 526, 1098), (1100, 524, 525, 1099), (1101, 523, 524, 1100), (1102, 522, 523, 1101), (1103, 521, 522, 1102), (1104, 520, 521, 1103), (1105, 519, 520, 1104), (1097, 518, 519, 1105), (528, 537, 536, 535, 534, 533, 532, 531, 530, 529), (526, 536, 537, 527), (535, 540, 538, 525), (524, 534, 535, 525), (523, 533, 534, 524), (522, 532, 533, 523), (522, 659, 661, 532), (530, 568, 566, 520), (532, 661, 660, 531), (518, 528, 529, 519), (540, 544, 542, 538), (526, 539, 541, 536), (536, 541, 540, 535), (525, 538, 539, 526), (544, 548, 546, 542), (539, 543, 545, 541), (541, 545, 544, 540), (538, 542, 543, 539), (548, 552, 550, 546), (543, 547, 549, 545), (545, 549, 548, 544), (542, 546, 547, 543), (552, 556, 554, 550), (547, 551, 553, 549), (549, 553, 552, 548), (546, 550, 551, 547), (556, 560, 558, 554), (551, 555, 557, 553), (553, 557, 556, 552), (550, 554, 555, 551), (560, 564, 562, 558), (555, 559, 561, 557), (557, 561, 560, 556), (554, 558, 559, 555), (562, 564, 565, 563), (559, 563, 565, 561), (561, 565, 564, 560), (558, 562, 563, 559), (574, 572, 570, 575), (521, 567, 569, 531), (531, 569, 568, 530), (520, 566, 567, 521), (572, 580, 578, 570), (576, 571, 573, 577), (577, 573, 572, 574), (575, 570, 571, 576), (568, 574, 575, 566), (567, 576, 577, 569), (569, 577, 574, 568), (566, 575, 576, 567), (580, 584, 582, 578), (571, 579, 581, 573), (573, 581, 580, 572), (570, 578, 579, 571), (584, 588, 586, 582), (579, 583, 585, 581), (581, 585, 584, 580), (578, 582, 583, 579), (588, 592, 590, 586), (583, 587, 589, 585), (585, 589, 588, 584), (582, 586, 587, 583), (590, 592, 593, 591), (587, 591, 593, 589), (589, 593, 592, 588), (586, 590, 591, 587), (602, 600, 598, 603), (600, 608, 606, 598), (604, 599, 601, 605), (605, 601, 600, 602), (603, 598, 599, 604), (596, 602, 603, 594), (595, 604, 605, 597), (597, 605, 602, 596), (594, 603, 604, 595), (608, 612, 610, 606), (599, 607, 609, 601), (601, 609, 608, 600), (598, 606, 607, 599), (612, 616, 614, 610), (607, 611, 613, 609), (609, 613, 612, 608), (606, 610, 611, 607), (616, 620, 618, 614), (611, 615, 617, 613), (613, 617, 616, 612), (610, 614, 615, 611), (618, 620, 621, 619), (615, 619, 621, 617), (617, 621, 620, 616), (614, 618, 619, 615), (630, 628, 626, 631), (628, 636, 634, 626), (632, 627, 629, 633), (633, 629, 628, 630), (631, 626, 627, 632), (624, 630, 631, 622), (623, 632, 633, 625), (625, 633, 630, 624), (622, 631, 632, 623), (636, 640, 638, 634), (627, 635, 637, 629), (629, 637, 636, 628), (626, 634, 635, 627), (640, 644, 642, 638), (635, 639, 641, 637), (637, 641, 640, 636), (634, 638, 639, 635), (644, 648, 646, 642), (639, 643, 645, 641), (641, 645, 644, 640), (638, 642, 643, 639), (646, 648, 649, 647), (643, 647, 649, 645), (645, 649, 648, 644), (642, 646, 647, 643), (622, 650, 652, 624), (625, 653, 651, 623), (624, 652, 653, 625), (623, 651, 650, 622), (650, 654, 656, 652), (653, 657, 655, 651), (652, 656, 657, 653), (651, 655, 654, 650), (594, 658, 660, 596), (597, 661, 659, 595), (596, 660, 661, 597), (595, 659, 658, 594), (522, 521, 658, 659), (521, 531, 660, 658), (520, 655, 657, 530), (520, 519, 654, 655), (519, 529, 656, 654), (530, 657, 656, 529), (458, 453, 486), (483, 484, 453), (453, 451, 483), (483, 451, 482), (481, 482, 451), (451, 452, 481), (452, 464, 481), (464, 466, 481), (458, 487, 456), (487, 478, 456), (478, 480, 456), (456, 480, 457), (480, 462, 457), (457, 462, 452), (462, 464, 452), (35, 366, 361, 30), (30, 361, 331, 0), (14, 0, 331, 345), (124, 14, 345, 455), (129, 124, 455, 460), (1, 129, 460, 332), (1, 332, 346, 15), (15, 346, 351, 20), (20, 351, 356, 25), (29, 360, 355, 24), (24, 355, 350, 19), (19, 350, 340, 9), (9, 340, 457, 126), (126, 457, 452, 121), (121, 452, 341, 10), (10, 341, 339, 8), (8, 339, 365, 34), (34, 365, 370, 39), (39, 370, 379, 48), (48, 379, 384, 53), (53, 384, 389, 58), (58, 389, 375, 44), (44, 375, 395, 64), (64, 395, 400, 69), (69, 400, 432, 101), (101, 432, 436, 105), (105, 436, 437, 106), (102, 106, 437, 433), (93, 424, 420, 89), (85, 416, 421, 90), (88, 89, 420, 419, 418, 679, 417, 416, 85, 86, 701, 87), (90, 421, 411, 80), (84, 415, 424, 93), (79, 410, 415, 84), (74, 405, 410, 79), (98, 102, 433, 429), (80, 411, 406, 75), (75, 406, 401, 70), (70, 401, 426, 95), (95, 426, 396, 65), (65, 396, 391, 60), (60, 391, 371, 40), (40, 371, 386, 55), (55, 386, 381, 50), (50, 381, 376, 45), (45, 376, 366, 35), (453, 682, 663, 343), (343, 663, 664, 335), (336, 348, 665, 662), (348, 353, 666, 665), (353, 358, 667, 666), (333, 362, 668, 664), (362, 367, 669, 668), (387, 372, 670, 673), (367, 377, 671, 669), (377, 382, 672, 671), (382, 387, 673, 672), (372, 392, 674, 670), (392, 397, 675, 674), (427, 402, 676, 681), (402, 407, 677, 676), (407, 412, 678, 677), (422, 417, 679, 680), (412, 422, 680, 678), (397, 427, 681, 675), (458, 683, 682, 453), (336, 662, 683, 458), (122, 12, 685, 704), (12, 4, 686, 685), (5, 684, 687, 17), (17, 687, 688, 22), (22, 688, 689, 27), (2, 686, 690, 31), (31, 690, 691, 36), (56, 695, 692, 41), (36, 691, 693, 46), (46, 693, 694, 51), (51, 694, 695, 56), (41, 692, 696, 61), (61, 696, 697, 66), (96, 703, 698, 71), (71, 698, 699, 76), (76, 699, 700, 81), (91, 702, 701, 86), (81, 700, 702, 91), (66, 697, 703, 96), (127, 122, 704, 705), (5, 127, 705, 684), (764, 743, 707, 761), (806, 807, 776, 774), (765, 745, 709, 763), (745, 742, 706, 709), (802, 803, 768, 769), (762, 712, 711, 760), (810, 811, 792, 790), (744, 708, 715, 747), (711, 712, 717, 716), (743, 711, 716, 746), (822, 823, 816, 814), (747, 715, 719, 749), (716, 717, 721, 720), (746, 716, 720, 748), (846, 847, 841, 840), (749, 719, 723, 751), (720, 721, 725, 724), (748, 720, 724, 750), (726, 730, 852, 850), (758, 738, 727, 753), (741, 740, 729, 728), (759, 741, 728, 752), (731, 730, 734, 735), (753, 727, 731, 755), (728, 729, 733, 732), (752, 728, 732, 754), (756, 757, 735, 734), (755, 731, 735, 757), (732, 733, 737, 736), (754, 732, 736, 756), (834, 835, 828, 829), (751, 723, 738, 758), (724, 725, 740, 741), (750, 724, 741, 759), (760, 711, 743, 764), (762, 713, 745, 765), (713, 710, 742, 745), (712, 744, 747, 717), (707, 743, 746, 714), (717, 747, 749, 721), (714, 746, 748, 718), (721, 749, 751, 725), (718, 748, 750, 722), (740, 758, 753, 729), (739, 759, 752, 726), (729, 753, 755, 733), (726, 752, 754, 730), (756, 860, 868, 866), (733, 755, 757, 737), (730, 754, 756, 734), (725, 751, 758, 740), (722, 750, 759, 739), (742, 764, 761, 706), (744, 765, 763, 708), (798, 799, 785, 784), (713, 762, 760, 710), (710, 760, 764, 742), (712, 762, 765, 744), (769, 768, 772, 773), (803, 804, 766, 768), (805, 802, 769, 767), (804, 805, 767, 766), (772, 770, 771, 773), (768, 766, 770, 772), (767, 769, 773, 771), (766, 767, 771, 770), (774, 776, 780, 778), (808, 809, 775, 777), (807, 808, 777, 776), (809, 806, 774, 775), (779, 778, 780, 781), (777, 775, 779, 781), (776, 777, 781, 780), (775, 774, 778, 779), (784, 785, 789, 788), (799, 800, 783, 785), (800, 801, 782, 783), (801, 798, 784, 782), (786, 788, 789, 787), (785, 783, 787, 789), (783, 782, 786, 787), (782, 784, 788, 786), (790, 792, 796, 794), (812, 813, 791, 793), (811, 812, 793, 792), (813, 810, 790, 791), (795, 794, 796, 797), (793, 791, 795, 797), (792, 793, 797, 796), (791, 790, 794, 795), (761, 763, 799, 798), (763, 709, 800, 799), (709, 706, 801, 800), (706, 761, 798, 801), (763, 761, 803, 802), (761, 707, 804, 803), (708, 763, 802, 805), (707, 708, 805, 804), (707, 714, 807, 806), (715, 708, 809, 808), (714, 715, 808, 807), (708, 707, 806, 809), (714, 718, 811, 810), (719, 715, 813, 812), (718, 719, 812, 811), (715, 714, 810, 813), (814, 816, 820, 818), (824, 825, 815, 817), (823, 824, 817, 816), (825, 822, 814, 815), (819, 818, 820, 821), (817, 815, 819, 821), (816, 817, 821, 820), (815, 814, 818, 819), (718, 722, 823, 822), (723, 719, 825, 824), (722, 723, 824, 823), (719, 718, 822, 825), (829, 828, 832, 833), (836, 834, 829, 826), (835, 837, 827, 828), (837, 836, 826, 827), (831, 830, 833, 832), (826, 829, 833, 830), (828, 827, 831, 832), (827, 826, 830, 831), (739, 738, 835, 834), (722, 739, 834, 836), (738, 723, 837, 835), (723, 722, 836, 837), (840, 841, 845, 844), (848, 846, 840, 839), (847, 849, 838, 841), (849, 848, 839, 838), (844, 845, 842, 843), (839, 840, 844, 843), (841, 838, 842, 845), (838, 839, 843, 842), (738, 739, 847, 846), (727, 738, 846, 848), (739, 726, 849, 847), (726, 727, 848, 849), (850, 852, 856, 854), (731, 727, 851, 853), (730, 731, 853, 852), (727, 726, 850, 851), (855, 854, 856, 857), (853, 851, 855, 857), (852, 853, 857, 856), (851, 850, 854, 855), (868, 860, 880, 882), (737, 757, 861, 859), (756, 736, 858, 860), (736, 737, 859, 858), (865, 863, 893, 895), (862, 864, 894, 892), (866, 868, 872, 870), (861, 757, 867, 869), (861, 869, 883, 881), (757, 756, 866, 867), (870, 872, 876, 874), (869, 867, 871, 873), (868, 869, 873, 872), (867, 866, 870, 871), (875, 874, 876, 877), (873, 871, 875, 877), (872, 873, 877, 876), (871, 870, 874, 875), (882, 880, 886, 888), (881, 883, 889, 887), (869, 868, 882, 883), (859, 861, 881, 879), (860, 858, 878, 880), (858, 859, 879, 878), (884, 885, 887, 886), (886, 887, 889, 888), (883, 882, 888, 889), (879, 881, 887, 885), (880, 878, 884, 886), (878, 879, 885, 884), (891, 890, 892, 893), (893, 892, 894, 895), (864, 865, 895, 894), (734, 862, 892, 890), (863, 756, 891, 893), (756, 734, 890, 891), (864, 862, 863, 865), (862, 734, 866, 863), (954, 951, 897, 933), (996, 964, 966, 997), (955, 953, 899, 935), (935, 899, 896, 932), (992, 959, 958, 993), (952, 950, 901, 902), (1000, 980, 982, 1001), (934, 937, 905, 898), (901, 906, 907, 902), (933, 936, 906, 901), (1012, 1004, 1006, 1013), (937, 939, 909, 905), (906, 910, 911, 907), (936, 938, 910, 906), (1036, 1030, 1031, 1037), (939, 941, 913, 909), (910, 914, 915, 911), (938, 940, 914, 910), (916, 1040, 1042, 920), (948, 943, 917, 928), (931, 918, 919, 930), (949, 942, 918, 931), (921, 925, 924, 920), (943, 945, 921, 917), (918, 922, 923, 919), (942, 944, 922, 918), (946, 924, 925, 947), (945, 947, 925, 921), (922, 926, 927, 923), (944, 946, 926, 922), (1024, 1019, 1018, 1025), (941, 948, 928, 913), (914, 931, 930, 915), (940, 949, 931, 914), (950, 954, 933, 901), (952, 955, 935, 903), (903, 935, 932, 900), (902, 907, 937, 934), (897, 904, 936, 933), (907, 911, 939, 937), (904, 908, 938, 936), (911, 915, 941, 939), (908, 912, 940, 938), (930, 919, 943, 948), (929, 916, 942, 949), (919, 923, 945, 943), (916, 920, 944, 942), (946, 1056, 1058, 1050), (923, 927, 947, 945), (920, 924, 946, 944), (915, 930, 948, 941), (912, 929, 949, 940), (932, 896, 951, 954), (934, 898, 953, 955), (988, 974, 975, 989), (903, 900, 950, 952), (900, 932, 954, 950), (902, 934, 955, 952), (959, 963, 962, 958), (993, 958, 956, 994), (995, 957, 959, 992), (994, 956, 957, 995), (962, 963, 961, 960), (958, 962, 960, 956), (957, 961, 963, 959), (956, 960, 961, 957), (964, 968, 970, 966), (998, 967, 965, 999), (997, 966, 967, 998), (999, 965, 964, 996), (969, 971, 970, 968), (967, 971, 969, 965), (966, 970, 971, 967), (965, 969, 968, 964), (974, 978, 979, 975), (989, 975, 973, 990), (990, 973, 972, 991), (991, 972, 974, 988), (976, 977, 979, 978), (975, 979, 977, 973), (973, 977, 976, 972), (972, 976, 978, 974), (980, 984, 986, 982), (1002, 983, 981, 1003), (1001, 982, 983, 1002), (1003, 981, 980, 1000), (985, 987, 986, 984), (983, 987, 985, 981), (982, 986, 987, 983), (981, 985, 984, 980), (951, 988, 989, 953), (953, 989, 990, 899), (899, 990, 991, 896), (896, 991, 988, 951), (953, 992, 993, 951), (951, 993, 994, 897), (898, 995, 992, 953), (897, 994, 995, 898), (897, 996, 997, 904), (905, 998, 999, 898), (904, 997, 998, 905), (898, 999, 996, 897), (904, 1000, 1001, 908), (909, 1002, 1003, 905), (908, 1001, 1002, 909), (905, 1003, 1000, 904), (1004, 1008, 1010, 1006), (1014, 1007, 1005, 1015), (1013, 1006, 1007, 1014), (1015, 1005, 1004, 1012), (1009, 1011, 1010, 1008), (1007, 1011, 1009, 1005), (1006, 1010, 1011, 1007), (1005, 1009, 1008, 1004), (908, 1012, 1013, 912), (913, 1014, 1015, 909), (912, 1013, 1014, 913), (909, 1015, 1012, 908), (1019, 1023, 1022, 1018), (1026, 1016, 1019, 1024), (1025, 1018, 1017, 1027), (1027, 1017, 1016, 1026), (1021, 1022, 1023, 1020), (1016, 1020, 1023, 1019), (1018, 1022, 1021, 1017), (1017, 1021, 1020, 1016), (929, 1024, 1025, 928), (912, 1026, 1024, 929), (928, 1025, 1027, 913), (913, 1027, 1026, 912), (1030, 1034, 1035, 1031), (1038, 1029, 1030, 1036), (1037, 1031, 1028, 1039), (1039, 1028, 1029, 1038), (1034, 1033, 1032, 1035), (1029, 1033, 1034, 1030), (1031, 1035, 1032, 1028), (1028, 1032, 1033, 1029), (928, 1036, 1037, 929), (917, 1038, 1036, 928), (929, 1037, 1039, 916), (916, 1039, 1038, 917), (1040, 1044, 1046, 1042), (921, 1043, 1041, 917), (920, 1042, 1043, 921), (917, 1041, 1040, 916), (1045, 1047, 1046, 1044), (1043, 1047, 1045, 1041), (1042, 1046, 1047, 1043), (1041, 1045, 1044, 1040), (1058, 1072, 1070, 1050), (927, 1049, 1051, 947), (946, 1050, 1048, 926), (926, 1048, 1049, 927), (1055, 1085, 1083, 1053), (1052, 1082, 1084, 1054), (1056, 1060, 1062, 1058), (1051, 1059, 1057, 947), (1051, 1071, 1073, 1059), (947, 1057, 1056, 946), (1060, 1064, 1066, 1062), (1059, 1063, 1061, 1057), (1058, 1062, 1063, 1059), (1057, 1061, 1060, 1056), (1065, 1067, 1066, 1064), (1063, 1067, 1065, 1061), (1062, 1066, 1067, 1063), (1061, 1065, 1064, 1060), (1072, 1078, 1076, 1070), (1071, 1077, 1079, 1073), (1059, 1073, 1072, 1058), (1049, 1069, 1071, 1051), (1050, 1070, 1068, 1048), (1048, 1068, 1069, 1049), (1074, 1076, 1077, 1075), (1076, 1078, 1079, 1077), (1073, 1079, 1078, 1072), (1069, 1075, 1077, 1071), (1070, 1076, 1074, 1068), (1068, 1074, 1075, 1069), (1081, 1083, 1082, 1080), (1083, 1085, 1084, 1082), (1054, 1084, 1085, 1055), (924, 1080, 1082, 1052), (1053, 1083, 1081, 946), (946, 1081, 1080, 924), (1054, 1055, 1053, 1052), (1052, 1053, 1056, 924), (186, 177, 1087, 1086), (185, 186, 1086, 1088), (184, 185, 1088, 1089), (183, 184, 1089, 1090), (182, 183, 1090, 1091), (181, 182, 1091, 1092), (180, 181, 1092, 1093), (179, 180, 1093, 1094), (178, 179, 1094, 1095), (177, 178, 1095, 1087), (517, 1096, 1097, 508), (516, 1098, 1096, 517), (515, 1099, 1098, 516), (514, 1100, 1099, 515), (513, 1101, 1100, 514), (512, 1102, 1101, 513), (511, 1103, 1102, 512), (510, 1104, 1103, 511), (509, 1105, 1104, 510), (508, 1097, 1105, 509)])
me_cylinder.polygons.foreach_set('material_index', [0, 0, 0, 0, 0, 0, 0, 0, 0, 0, 0, 0, 0, 0, 0, 0, 0, 0, 0, 0, 0, 0, 0, 0, 0, 0, 0, 0, 0, 0, 0, 0, 0, 0, 0, 0, 0, 0, 0, 0, 0, 0, 0, 0, 0, 0, 0, 0, 0, 0, 0, 0, 0, 0, 0, 0, 0, 0, 0, 0, 0, 0, 0, 0, 0, 0, 0, 0, 0, 0, 0, 0, 0, 0, 0, 0, 0, 0, 0, 0, 0, 0, 0, 0, 1, 1, 1, 1, 1, 1, 1, 1, 1, 1, 1, 1, 1, 1, 1, 1, 1, 1, 1, 1, 0, 0, 0, 0, 0, 0, 0, 0, 0, 0, 0, 0, 0, 0, 0, 0, 0, 0, 0, 0, 0, 0, 0, 0, 0, 0, 0, 0, 0, 0, 0, 0, 0, 0, 0, 0, 0, 0, 0, 0, 0, 0, 0, 0, 0, 0, 0, 0, 0, 0, 0, 0, 0, 0, 0, 0, 0, 0, 0, 0, 0, 0, 0, 0, 0, 0, 0, 0, 0, 0, 0, 0, 0, 0, 0, 0, 0, 0, 0, 0, 0, 0, 0, 0, 0, 0, 0, 0, 0, 0, 0, 0, 0, 0, 0, 0, 0, 0, 0, 0, 0, 0, 0, 0, 0, 0, 0, 0, 0, 0, 0, 0, 0, 0, 0, 0, 0, 0, 0, 0, 0, 0, 0, 0, 0, 0, 0, 0, 0, 0, 0, 0, 0, 0, 0, 0, 0, 0, 0, 0, 0, 0, 0, 0, 0, 0, 0, 0, 0, 0, 0, 0, 0, 0, 0, 0, 0, 0, 0, 0, 0, 0, 0, 0, 0, 0, 0, 0, 0, 0, 0, 0, 0, 0, 0, 0, 0, 0, 0, 0, 0, 0, 0, 0, 0, 0, 0, 0, 0, 0, 0, 0, 0, 0, 0, 0, 0, 0, 0, 0, 0, 0, 0, 0, 0, 0, 0, 0, 0, 0, 0, 0, 0, 0, 0, 0, 0, 0, 0, 0, 0, 0, 0, 0, 0, 0, 0, 0, 0, 0, 0, 0, 0, 0, 0, 0, 0, 0, 0, 0, 0, 0, 0, 0, 0, 0, 0, 0, 0, 0, 0, 0, 0, 0, 0, 0, 0, 0, 0, 0, 0, 0, 0, 0, 0, 0, 0, 0, 0, 0, 0, 0, 0, 0, 0, 0, 0, 0, 0, 0, 0, 0, 0, 0, 0, 0, 0, 0, 0, 0, 0, 0, 0, 0, 0, 0, 0, 0, 0, 1, 1, 1, 1, 1, 1, 1, 1, 1, 1, 1, 1, 1, 1, 1, 1, 1, 1, 1, 1, 0, 0, 0, 0, 0, 0, 0, 0, 0, 0, 0, 0, 0, 0, 0, 0, 0, 0, 0, 0, 0, 0, 0, 0, 0, 0, 0, 0, 0, 0, 0, 0, 0, 0, 0, 0, 0, 0, 0, 0, 0, 0, 0, 0, 0, 0, 0, 0, 0, 0, 0, 0, 0, 0, 0, 0, 0, 0, 0, 0, 0, 0, 0, 0, 0, 0, 0, 0, 0, 0, 0, 0, 0, 0, 0, 0, 0, 0, 0, 0, 0, 0, 0, 0, 0, 0, 0, 0, 0, 0, 0, 0, 0, 0, 0, 0, 0, 0, 0, 0, 0, 0, 0, 0, 0, 0, 0, 0, 0, 0, 0, 0, 0, 0, 0, 0, 0, 0, 0, 0, 0, 0, 0, 0, 0, 0, 0, 0, 0, 0, 0, 0, 0, 0, 0, 0, 0, 0, 0, 0, 0, 0, 0, 0, 0, 0, 0, 0, 0, 0, 0, 0, 0, 0, 0, 0, 0, 0, 0, 0, 0, 0, 0, 0, 0, 0, 0, 0, 0, 0, 0, 0, 0, 0, 0, 0, 0, 0, 0, 0, 0, 0, 0, 0, 0, 0, 0, 0, 0, 0, 0, 0, 0, 0, 0, 0, 0, 0, 0, 0, 0, 0, 0, 0, 0, 0, 0, 0, 0, 0, 0, 0, 0, 0, 0, 0, 0, 0, 0, 0, 0, 0, 0, 0, 0, 0, 0, 0, 0, 0, 0, 0, 0, 0, 0, 0, 0, 0, 0, 0, 0, 0, 0, 0, 0, 0, 0, 0, 0, 0, 0, 0, 0, 0, 0, 0, 0, 0, 0, 0, 0, 0, 0, 0, 0, 0, 0, 0, 0, 0, 0, 0, 0, 0, 0, 0, 0, 0, 0, 0, 0, 0, 0, 0, 0, 0, 0, 0, 0, 0, 0, 0, 0, 0, 0, 0, 0, 0, 0, 0, 0, 0, 0, 0, 0, 0, 0, 0, 0, 0, 0, 0, 0, 0, 0, 0, 0, 0, 0, 0, 0, 0, 0, 0, 0, 0, 0, 0, 0, 0, 0, 0, 0, 0, 0, 0, 0, 0, 0, 0, 0, 0, 0, 0, 0, 0, 0, 0, 0, 0, 0, 0, 0, 0, 0, 0, 0, 0, 0, 0, 0, 0, 0, 0, 0, 0, 0, 0, 0, 0, 0, 0, 0, 0, 0, 0, 0, 0, 0, 0, 0, 0, 0, 0, 0, 0, 0, 0, 0, 0, 0, 0, 0, 0, 0, 0, 0, 0, 0, 0, 0, 0, 0, 0, 0, 0, 0, 0, 0, 0, 0, 0, 0, 0, 0, 0, 0, 0, 0, 0, 0, 0, 0, 0, 0, 0, 0, 0, 0, 0, 0, 0, 0, 0, 0, 0, 0, 0, 0, 0, 0, 0, 0, 0, 0, 0, 0, 0, 0, 0, 0, 0, 0, 0, 0, 0, 0, 0, 0, 0, 0, 0, 0, 0, 0, 0, 0, 0, 0, 0, 0, 0, 0, 0, 0, 0, 0, 0, 0, 0, 0, 0, 0, 0, 0, 0, 0, 0, 0, 0, 0, 0, 0, 0, 0, 0, 0, 0, 0, 0, 0, 0, 0, 0, 0, 0, 0, 0, 0, 0, 0, 0, 0, 0, 0, 0, 0, 0, 0, 0, 0, 0, 0, 0, 0, 0, 0, 0, 0, 0, 0, 0, 0, 0, 0, 0, 0, 0, 0, 0, 0, 0, 0, 0, 0, 0, 0, 0, 0, 0, 0, 0, 0, 0, 0, 0, 0, 0, 0, 0, 0, 0, 0, 0, 0, 0, 0, 0, 0, 0, 0, 0, 0, 0, 0, 0, 0, 0, 0, 0, 0, 0, 0, 0, 0, 0, 0, 0, 0, 0, 0, 0, 0, 0, 0, 0, 0, 0, 0, 0, 0, 0, 0, 0, 0, 0, 0, 0, 0, 0, 0, 0, 0, 0, 0, 0, 0, 0, 0, 0, 0, 0, 0, 0, 0, 0, 0, 0, 0, 0, 0, 0, 0, 0, 0, 0, 0, 0, 0, 0, 0, 0, 0, 0, 0, 0, 0, 0, 0, 0, 0, 0, 0, 0, 0, 0, 0, 0, 0, 0, 0, 0, 0, 0, 0, 0, 0, 0, 0, 0, 0, 0, 0, 0, 0, 0, 0, 0, 0, 0, 0, 0, 0, 0, 0, 0, 0, 0, 0, 0, 0, 0, 0, 0, 0, 0, 0, 0, 0])
me_cylinder.materials.append(mat_material)
me_cylinder.materials.append(mat_material_001)
me_cylinder.use_remesh_preserve_volume = False
me_cylinder.use_remesh_preserve_attributes = False
me_cylinder.use_mirror_vertex_groups = False
me_cylinder.update()

# ---- objects
ob_cylinder = bpy.data.objects.new('Cylinder', me_cylinder)

# ---- transforms, parenting, visibility, modifiers, constraints
ob_cylinder.location = (0.2862, 0.1397, 2.872)
ob_cylinder.rotation_euler = (-0.006071, 0.8601, -0.006012)
ob_cylinder.scale = (0.6974, 0.6974, 0.6974)
ob_cylinder.lineart.crease_threshold = 0.0

# ---- collection membership
col_collection_1.objects.link(ob_cylinder)

# ---- scene / render settings (as saved in the file)
scene.frame_start = 1; scene.frame_end = 250; scene.frame_set(1)
scene.render.engine = 'CYCLES'
scene.render.resolution_x = 1306
scene.render.dither_intensity = 0.0
scene.render.film_transparent = True
scene.cycles.use_denoising = False
scene.cycles.samples = 25
scene.cycles.sampling_pattern = 'TABULATED_SOBOL'
scene.cycles.light_sampling_threshold = 0.0
scene.cycles.use_adaptive_sampling = False
scene.cycles.use_light_tree = False
scene.cycles.blur_glossy = 0.0
scene.cycles.pixel_filter_type = 'GAUSSIAN'
scene.cycles.sample_clamp_indirect = 0.0
scene.view_settings.view_transform = 'Standard'
bpy.context.view_layer.update()

# ---- added for rendering (the .blend has no active camera): camera
cam_auto = bpy.data.cameras.new('AutoCamera')
cam_auto.lens = 50.0
cam_auto.sensor_width = 36.0
cam_auto.clip_end = 1000.0
ob_auto_camera = bpy.data.objects.new('AutoCamera', cam_auto)
scene.collection.objects.link(ob_auto_camera)
ob_auto_camera.location = (16.3453, -19.0659, 14.6535)
ob_auto_camera.rotation_euler = (1.09748, -7.21219e-08, 0.694738)
scene.camera = ob_auto_camera
bpy.context.view_layer.update()
